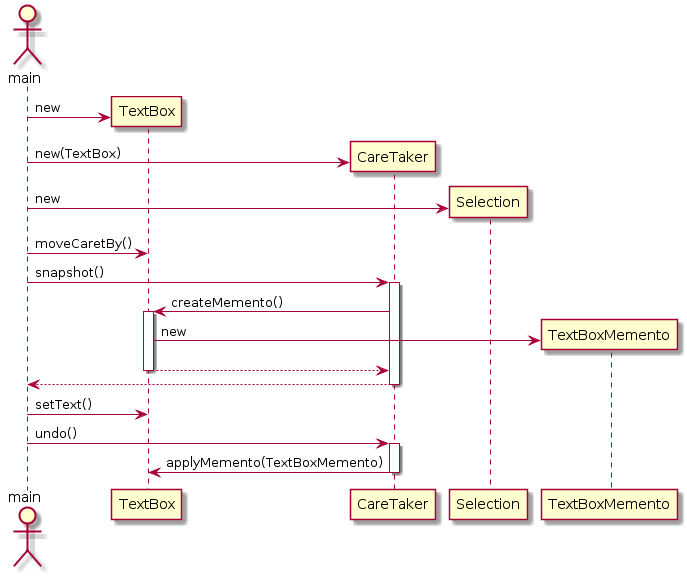

The diagram above was rendered by PlantUML. Its source (embedded in the PNG):
@startuml
actor main

create TextBox
main -> TextBox: new

create CareTaker
main -> CareTaker: new(TextBox)


create Selection
main -> Selection: new

main -> TextBox: moveCaretBy()
main -> CareTaker: snapshot()
activate CareTaker
CareTaker -> TextBox: createMemento()
activate TextBox
create TextBoxMemento
TextBox -> TextBoxMemento: new
TextBox --> CareTaker
deactivate TextBox
CareTaker --> main
deactivate CareTaker

main -> TextBox: setText()

main -> CareTaker: undo()
activate CareTaker
CareTaker -> TextBox: applyMemento(TextBoxMemento)
deactivate CareTaker


@enduml